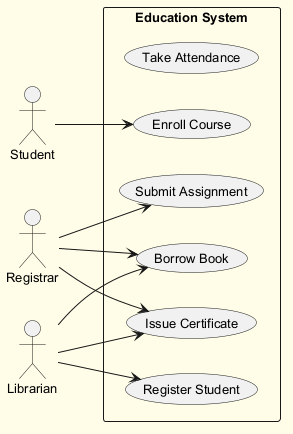

The diagram above was rendered by PlantUML. Its source (embedded in the PNG):
@startuml
skinparam backgroundColor #FFFDE7
skinparam classBackgroundColor #FFF9C4
skinparam classBorderColor #F57F17
skinparam defaultFontSize 13
left to right direction
actor "Student" as S
actor "Registrar" as R
actor "Librarian" as L
rectangle "Education System" {
  usecase "Take Attendance" as UC_TakeAttendance
  usecase "Submit Assignment" as UC_SubmitAssignment
  usecase "Issue Certificate" as UC_IssueCertificate
  usecase "Borrow Book" as UC_BorrowBook
  usecase "Register Student" as UC_RegisterStudent
  usecase "Enroll Course" as UC_EnrollCourse
}
S --> UC_EnrollCourse
R --> UC_SubmitAssignment
R --> UC_IssueCertificate
R --> UC_BorrowBook
L --> UC_BorrowBook
L --> UC_IssueCertificate
L --> UC_RegisterStudent
@enduml